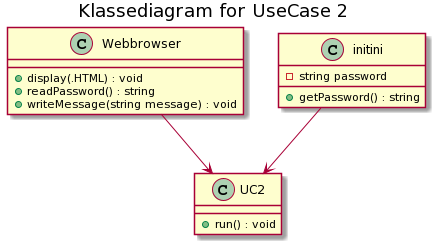

The diagram above was rendered by PlantUML. Its source (embedded in the PNG):
@startuml
title Klassediagram for UseCase 2

class Webbrowser{
    +display(.HTML) : void
    +readPassword() : string
    +writeMessage(string message) : void
}
class UC2{
    +run() : void
}
class initini{
    +getPassword() : string
    -string password
}

Webbrowser --> UC2
initini --> UC2
@enduml